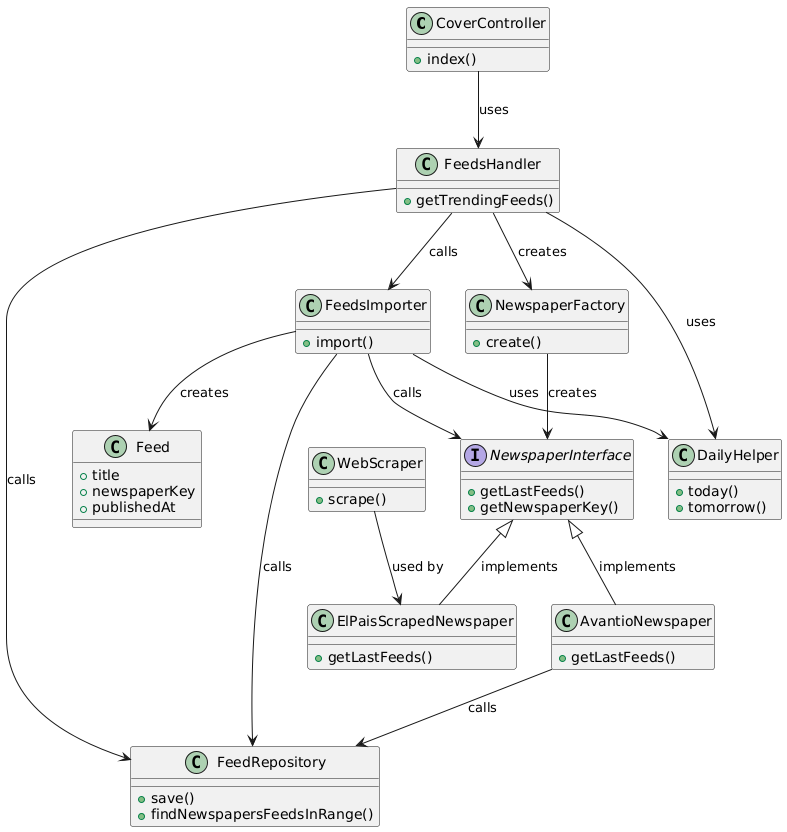

The diagram above was rendered by PlantUML. Its source (embedded in the PNG):
@startuml
class CoverController {
    +index()
}

class FeedsHandler {
    +getTrendingFeeds()
}

class FeedsImporter {
    +import()
}

class FeedRepository {
    +save()
    +findNewspapersFeedsInRange()
}

class Feed {
    +title
    +newspaperKey
    +publishedAt
}

class NewspaperFactory {
    +create()
}

interface NewspaperInterface {
    +getLastFeeds()
    +getNewspaperKey()
}

class ElPaisScrapedNewspaper {
    +getLastFeeds()
}

class AvantioNewspaper {
    +getLastFeeds()
}

class DailyHelper {
    +today()
    +tomorrow()
}

class WebScraper {
    +scrape()
}

CoverController --> FeedsHandler : uses
FeedsHandler --> FeedRepository : calls
FeedsHandler --> NewspaperFactory : creates
FeedsHandler --> FeedsImporter : calls
FeedsImporter --> FeedRepository : calls
FeedsImporter --> NewspaperInterface : calls
FeedsImporter --> Feed : creates
NewspaperFactory --> NewspaperInterface : creates
NewspaperInterface <|-- ElPaisScrapedNewspaper : implements
NewspaperInterface <|-- AvantioNewspaper : implements
AvantioNewspaper --> FeedRepository : calls
WebScraper --> ElPaisScrapedNewspaper : used by
FeedsHandler --> DailyHelper : uses
FeedsImporter --> DailyHelper : uses
@enduml